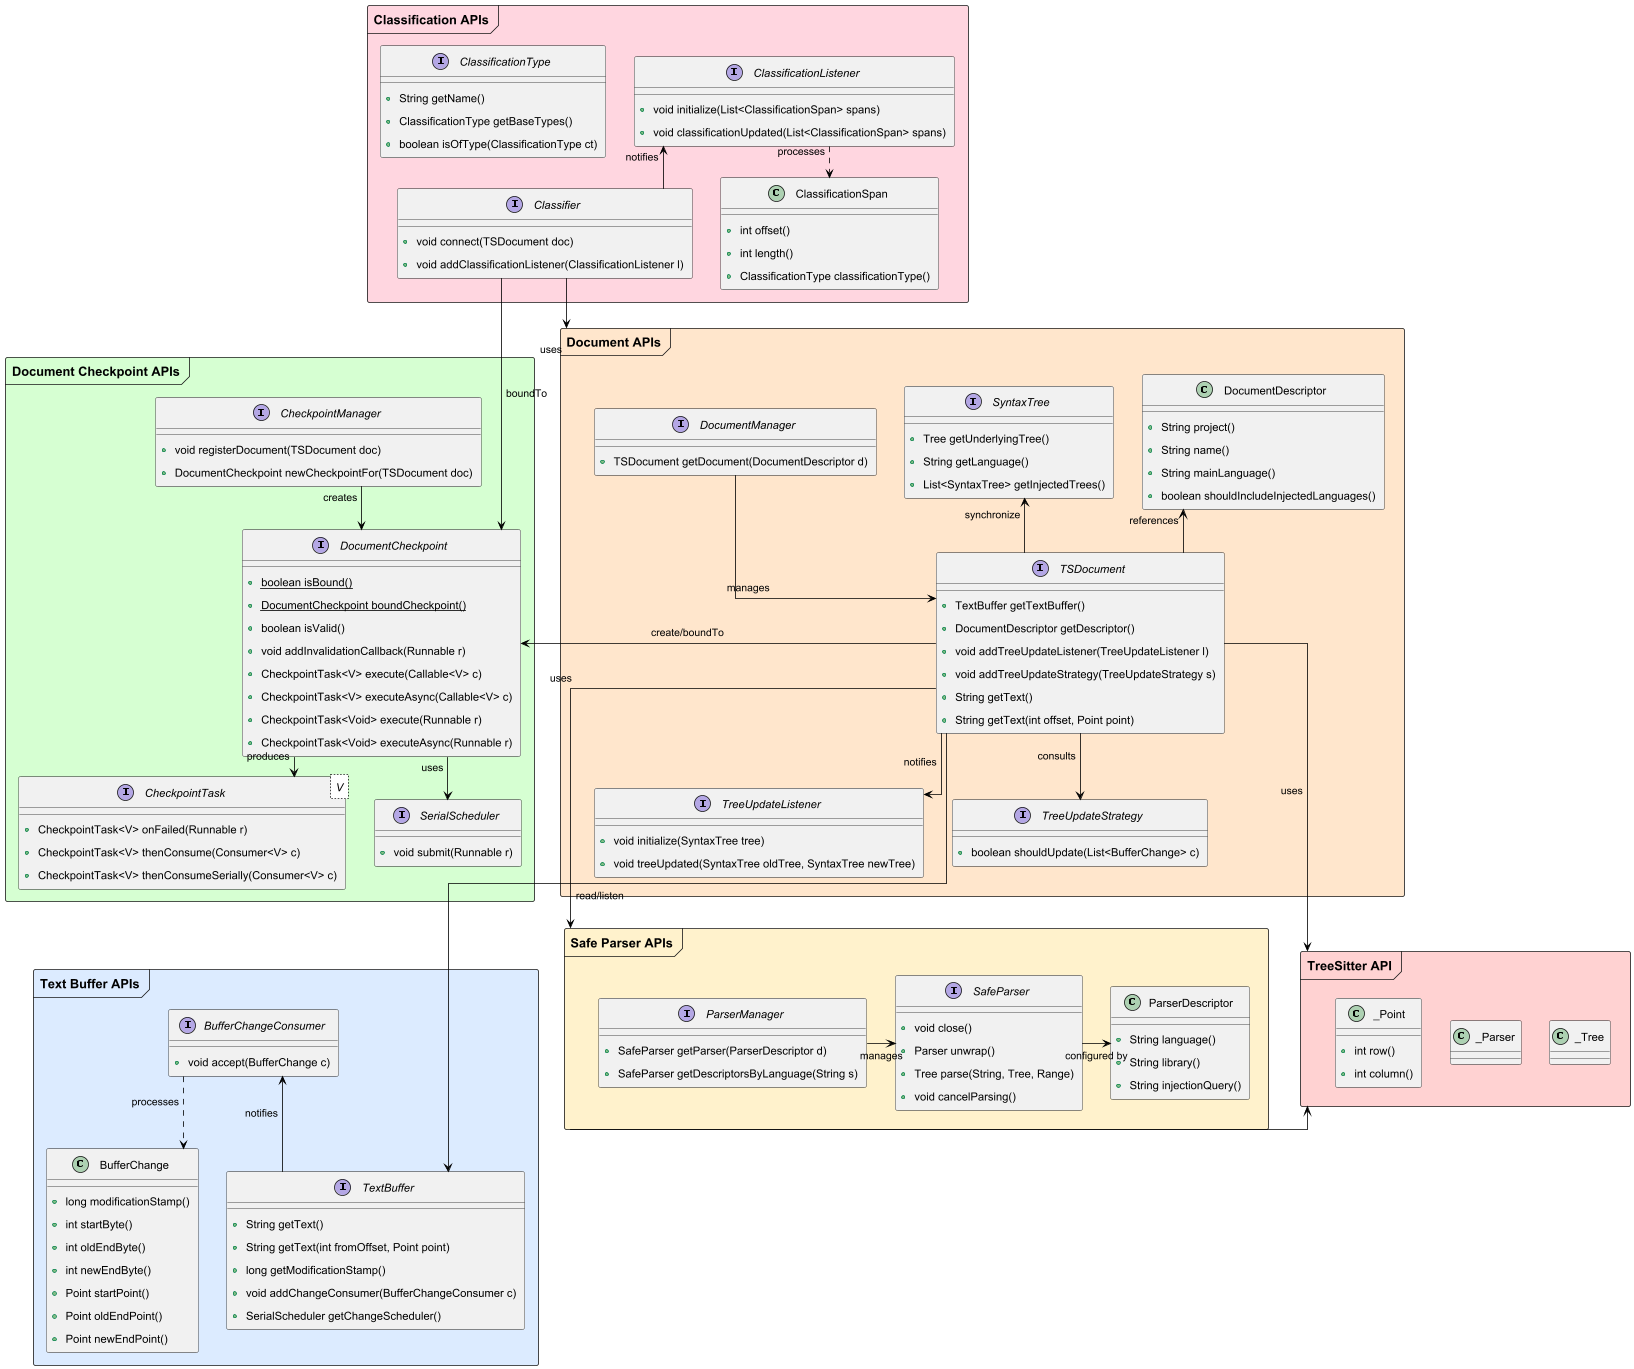

The diagram above was rendered by PlantUML. Its source (embedded in the PNG):
@startuml
skinparam packageStyle rectangle
skinparam linetype ortho
skinparam padding 5
skinparam backgroundColor white
skinparam ArrowColor black
'skinparam nodesep 20
skinparam ranksep 25
skinparam defaultFontSize 14
skinparam arrowFontSize 13
skinparam arrowFontColor black
skinparam classAttributeIconSize 8
'skinparam packageFontSize 14
skinparam frameFontSize 16
skinparam packageFontStyle bold
skinparam shadowing false
' Force portrait orientation
top to bottom direction

' Define layers as packages - in flow order from top to bottom
'package "External API Layer (Eclipse Editor, etc)" as ExternalLayer #F0F0F0 {
'}

frame "Classification APIs" as ClassificationLayer #FFD6E0 {
  interface Classifier {
      +void connect(TSDocument doc)
      +void addClassificationListener(ClassificationListener l)
  }

  interface ClassificationListener {
    +void initialize(List<ClassificationSpan> spans)
    +void classificationUpdated(List<ClassificationSpan> spans)
  }

  class ClassificationSpan {
    +int offset()
    +int length()
    +ClassificationType classificationType()
  }

  interface ClassificationType {
    +String getName()
    +ClassificationType getBaseTypes()
    +boolean isOfType(ClassificationType ct)
  }
}

frame "Document APIs" as DocumentLayer #FFE6CC {
  interface TSDocument {
    +TextBuffer getTextBuffer()
    +DocumentDescriptor getDescriptor()
    +void addTreeUpdateListener(TreeUpdateListener l)
    +void addTreeUpdateStrategy(TreeUpdateStrategy s)
    +String getText()
    +String getText(int offset, Point point)
  }

  interface SyntaxTree {
    +Tree getUnderlyingTree()
    +String getLanguage()
    +List<SyntaxTree> getInjectedTrees()
  }

  interface TreeUpdateListener {
    +void initialize(SyntaxTree tree)
    +void treeUpdated(SyntaxTree oldTree, SyntaxTree newTree)
  }

  interface TreeUpdateStrategy {
    +boolean shouldUpdate(List<BufferChange> c)
  }

  interface DocumentManager {
    +TSDocument getDocument(DocumentDescriptor d)
  }

  class DocumentDescriptor {
    +String project()
    +String name()
    +String mainLanguage()
    +boolean shouldIncludeInjectedLanguages()
  }
}

frame "Document Checkpoint APIs" as CheckpointLayer #D6FFD2 {
  interface DocumentCheckpoint {
    +{static}boolean isBound()
    +{static}DocumentCheckpoint boundCheckpoint()
    +boolean isValid()
    +void addInvalidationCallback(Runnable r)
    +CheckpointTask<V> execute(Callable<V> c)
    +CheckpointTask<V> executeAsync(Callable<V> c)
    +CheckpointTask<Void> execute(Runnable r)
    +CheckpointTask<Void> executeAsync(Runnable r)
  }

  interface CheckpointTask<V> {
    +CheckpointTask<V> onFailed(Runnable r)
    +CheckpointTask<V> thenConsume(Consumer<V> c)
    +CheckpointTask<V> thenConsumeSerially(Consumer<V> c)
  }

  interface SerialScheduler {
    +void submit(Runnable r)
  }

  interface CheckpointManager {
    +void registerDocument(TSDocument doc)
    +DocumentCheckpoint newCheckpointFor(TSDocument doc)
  }
}

frame "Text Buffer APIs" as TextBufferLayer #DCEBFF {
  interface TextBuffer {
    +String getText()
    +String getText(int fromOffset, Point point)
    +long getModificationStamp()
    +void addChangeConsumer(BufferChangeConsumer c)
    +SerialScheduler getChangeScheduler()
  }

  interface BufferChangeConsumer {
    +void accept(BufferChange c)
  }

  class BufferChange {
    +long modificationStamp()
    +int startByte()
    +int oldEndByte()
    +int newEndByte()
    +Point startPoint()
    +Point oldEndPoint()
    +Point newEndPoint()
  }
}

frame "Safe Parser APIs" as ParserLayer #FFF2CC {
  interface ParserManager {
    +SafeParser getParser(ParserDescriptor d)
    +SafeParser getDescriptorsByLanguage(String s)
  }

  interface SafeParser {
    +void close()
    +Parser unwrap()
    +Tree parse(String, Tree, Range)
    +void cancelParsing()
  }

  class ParserDescriptor {
    +String language()
    +String library()
    +String injectionQuery()
  }
}

frame "TreeSitter API" as TreeSitterLayer #FFD2D2 {
  class "_Point" as Point {
    +int row()
    +int column()
  }
  class "_Parser" as Parser
  class "_Tree" as Tree

}

Classifier -down-> DocumentLayer : uses
Classifier -right-> DocumentCheckpoint: boundTo
TSDocument -right-> DocumentCheckpoint: create/boundTo
TSDocument -down---> TextBuffer: read/listen
TSDocument -down--> ParserLayer: uses
TSDocument -down--> TreeSitterLayer : uses
ParserLayer -right-> TreeSitterLayer


' Classification Layer connections
Classifier -up-> ClassificationListener : notifies
ClassificationListener ..> ClassificationSpan : processes

' Document Layer connections
DocumentManager --> TSDocument : manages
TSDocument -up-> DocumentDescriptor : references
TSDocument --> TreeUpdateListener : notifies
TSDocument --> TreeUpdateStrategy : consults
SyntaxTree <-- TSDocument : synchronize

' Text Buffer Layer connections
TextBuffer -up-> BufferChangeConsumer : notifies
BufferChangeConsumer ..> BufferChange : processes

' Checkpoint Layer connections
CheckpointManager --> DocumentCheckpoint : creates
DocumentCheckpoint --> CheckpointTask : produces
DocumentCheckpoint --> SerialScheduler : uses

' Parser Layer connections
ParserManager -right-> SafeParser : manages
SafeParser -right-> ParserDescriptor : configured by


' TreeSitter API connections
Parser -[hidden]right-> Tree
@enduml